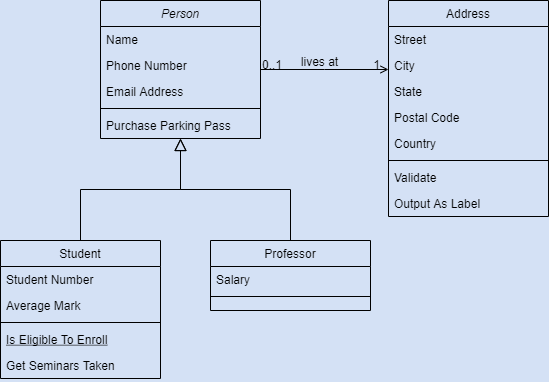

The diagram above was exported from draw.io. Its source (the exported page's mxGraphModel, read from the mxfile embedded in the PNG):
<mxGraphModel dx="1038" dy="617" grid="0" gridSize="10" guides="1" tooltips="1" connect="1" arrows="1" fold="1" page="1" pageScale="1" pageWidth="827" pageHeight="1169" background="#D4E1F5" math="0" shadow="0">
  <root>
    <mxCell id="WIyWlLk6GJQsqaUBKTNV-0" />
    <mxCell id="WIyWlLk6GJQsqaUBKTNV-1" parent="WIyWlLk6GJQsqaUBKTNV-0" />
    <mxCell id="zkfFHV4jXpPFQw0GAbJ--0" value="Person" style="swimlane;fontStyle=2;align=center;verticalAlign=top;childLayout=stackLayout;horizontal=1;startSize=26;horizontalStack=0;resizeParent=1;resizeLast=0;collapsible=1;marginBottom=0;rounded=0;shadow=0;strokeWidth=1;labelBackgroundColor=none;fillColor=none;" parent="WIyWlLk6GJQsqaUBKTNV-1" vertex="1">
      <mxGeometry x="220" y="120" width="160" height="138" as="geometry">
        <mxRectangle x="230" y="140" width="160" height="26" as="alternateBounds" />
      </mxGeometry>
    </mxCell>
    <mxCell id="zkfFHV4jXpPFQw0GAbJ--1" value="Name" style="text;align=left;verticalAlign=top;spacingLeft=4;spacingRight=4;overflow=hidden;rotatable=0;points=[[0,0.5],[1,0.5]];portConstraint=eastwest;labelBackgroundColor=none;" parent="zkfFHV4jXpPFQw0GAbJ--0" vertex="1">
      <mxGeometry y="26" width="160" height="26" as="geometry" />
    </mxCell>
    <mxCell id="zkfFHV4jXpPFQw0GAbJ--2" value="Phone Number" style="text;align=left;verticalAlign=top;spacingLeft=4;spacingRight=4;overflow=hidden;rotatable=0;points=[[0,0.5],[1,0.5]];portConstraint=eastwest;rounded=0;shadow=0;html=0;labelBackgroundColor=none;" parent="zkfFHV4jXpPFQw0GAbJ--0" vertex="1">
      <mxGeometry y="52" width="160" height="26" as="geometry" />
    </mxCell>
    <mxCell id="zkfFHV4jXpPFQw0GAbJ--3" value="Email Address" style="text;align=left;verticalAlign=top;spacingLeft=4;spacingRight=4;overflow=hidden;rotatable=0;points=[[0,0.5],[1,0.5]];portConstraint=eastwest;rounded=0;shadow=0;html=0;labelBackgroundColor=none;" parent="zkfFHV4jXpPFQw0GAbJ--0" vertex="1">
      <mxGeometry y="78" width="160" height="26" as="geometry" />
    </mxCell>
    <mxCell id="zkfFHV4jXpPFQw0GAbJ--4" value="" style="line;html=1;strokeWidth=1;align=left;verticalAlign=middle;spacingTop=-1;spacingLeft=3;spacingRight=3;rotatable=0;labelPosition=right;points=[];portConstraint=eastwest;labelBackgroundColor=none;" parent="zkfFHV4jXpPFQw0GAbJ--0" vertex="1">
      <mxGeometry y="104" width="160" height="8" as="geometry" />
    </mxCell>
    <mxCell id="zkfFHV4jXpPFQw0GAbJ--5" value="Purchase Parking Pass" style="text;align=left;verticalAlign=top;spacingLeft=4;spacingRight=4;overflow=hidden;rotatable=0;points=[[0,0.5],[1,0.5]];portConstraint=eastwest;labelBackgroundColor=none;" parent="zkfFHV4jXpPFQw0GAbJ--0" vertex="1">
      <mxGeometry y="112" width="160" height="26" as="geometry" />
    </mxCell>
    <mxCell id="zkfFHV4jXpPFQw0GAbJ--6" value="Student" style="swimlane;fontStyle=0;align=center;verticalAlign=top;childLayout=stackLayout;horizontal=1;startSize=26;horizontalStack=0;resizeParent=1;resizeLast=0;collapsible=1;marginBottom=0;rounded=0;shadow=0;strokeWidth=1;labelBackgroundColor=none;fillColor=none;" parent="WIyWlLk6GJQsqaUBKTNV-1" vertex="1">
      <mxGeometry x="120" y="360" width="160" height="138" as="geometry">
        <mxRectangle x="130" y="380" width="160" height="26" as="alternateBounds" />
      </mxGeometry>
    </mxCell>
    <mxCell id="zkfFHV4jXpPFQw0GAbJ--7" value="Student Number" style="text;align=left;verticalAlign=top;spacingLeft=4;spacingRight=4;overflow=hidden;rotatable=0;points=[[0,0.5],[1,0.5]];portConstraint=eastwest;labelBackgroundColor=none;" parent="zkfFHV4jXpPFQw0GAbJ--6" vertex="1">
      <mxGeometry y="26" width="160" height="26" as="geometry" />
    </mxCell>
    <mxCell id="zkfFHV4jXpPFQw0GAbJ--8" value="Average Mark" style="text;align=left;verticalAlign=top;spacingLeft=4;spacingRight=4;overflow=hidden;rotatable=0;points=[[0,0.5],[1,0.5]];portConstraint=eastwest;rounded=0;shadow=0;html=0;labelBackgroundColor=none;" parent="zkfFHV4jXpPFQw0GAbJ--6" vertex="1">
      <mxGeometry y="52" width="160" height="26" as="geometry" />
    </mxCell>
    <mxCell id="zkfFHV4jXpPFQw0GAbJ--9" value="" style="line;html=1;strokeWidth=1;align=left;verticalAlign=middle;spacingTop=-1;spacingLeft=3;spacingRight=3;rotatable=0;labelPosition=right;points=[];portConstraint=eastwest;labelBackgroundColor=none;" parent="zkfFHV4jXpPFQw0GAbJ--6" vertex="1">
      <mxGeometry y="78" width="160" height="8" as="geometry" />
    </mxCell>
    <mxCell id="zkfFHV4jXpPFQw0GAbJ--10" value="Is Eligible To Enroll" style="text;align=left;verticalAlign=top;spacingLeft=4;spacingRight=4;overflow=hidden;rotatable=0;points=[[0,0.5],[1,0.5]];portConstraint=eastwest;fontStyle=4;labelBackgroundColor=none;" parent="zkfFHV4jXpPFQw0GAbJ--6" vertex="1">
      <mxGeometry y="86" width="160" height="26" as="geometry" />
    </mxCell>
    <mxCell id="zkfFHV4jXpPFQw0GAbJ--11" value="Get Seminars Taken" style="text;align=left;verticalAlign=top;spacingLeft=4;spacingRight=4;overflow=hidden;rotatable=0;points=[[0,0.5],[1,0.5]];portConstraint=eastwest;labelBackgroundColor=none;" parent="zkfFHV4jXpPFQw0GAbJ--6" vertex="1">
      <mxGeometry y="112" width="160" height="26" as="geometry" />
    </mxCell>
    <mxCell id="zkfFHV4jXpPFQw0GAbJ--12" value="" style="endArrow=block;endSize=10;endFill=0;shadow=0;strokeWidth=1;rounded=0;edgeStyle=elbowEdgeStyle;elbow=vertical;labelBackgroundColor=none;" parent="WIyWlLk6GJQsqaUBKTNV-1" source="zkfFHV4jXpPFQw0GAbJ--6" target="zkfFHV4jXpPFQw0GAbJ--0" edge="1">
      <mxGeometry width="160" relative="1" as="geometry">
        <mxPoint x="200" y="203" as="sourcePoint" />
        <mxPoint x="200" y="203" as="targetPoint" />
      </mxGeometry>
    </mxCell>
    <mxCell id="zkfFHV4jXpPFQw0GAbJ--13" value="Professor" style="swimlane;fontStyle=0;align=center;verticalAlign=top;childLayout=stackLayout;horizontal=1;startSize=26;horizontalStack=0;resizeParent=1;resizeLast=0;collapsible=1;marginBottom=0;rounded=0;shadow=0;strokeWidth=1;labelBackgroundColor=none;fillColor=none;" parent="WIyWlLk6GJQsqaUBKTNV-1" vertex="1">
      <mxGeometry x="330" y="360" width="160" height="70" as="geometry">
        <mxRectangle x="340" y="380" width="170" height="26" as="alternateBounds" />
      </mxGeometry>
    </mxCell>
    <mxCell id="zkfFHV4jXpPFQw0GAbJ--14" value="Salary" style="text;align=left;verticalAlign=top;spacingLeft=4;spacingRight=4;overflow=hidden;rotatable=0;points=[[0,0.5],[1,0.5]];portConstraint=eastwest;labelBackgroundColor=none;" parent="zkfFHV4jXpPFQw0GAbJ--13" vertex="1">
      <mxGeometry y="26" width="160" height="26" as="geometry" />
    </mxCell>
    <mxCell id="zkfFHV4jXpPFQw0GAbJ--15" value="" style="line;html=1;strokeWidth=1;align=left;verticalAlign=middle;spacingTop=-1;spacingLeft=3;spacingRight=3;rotatable=0;labelPosition=right;points=[];portConstraint=eastwest;labelBackgroundColor=none;" parent="zkfFHV4jXpPFQw0GAbJ--13" vertex="1">
      <mxGeometry y="52" width="160" height="8" as="geometry" />
    </mxCell>
    <mxCell id="zkfFHV4jXpPFQw0GAbJ--16" value="" style="endArrow=block;endSize=10;endFill=0;shadow=0;strokeWidth=1;rounded=0;edgeStyle=elbowEdgeStyle;elbow=vertical;labelBackgroundColor=none;" parent="WIyWlLk6GJQsqaUBKTNV-1" source="zkfFHV4jXpPFQw0GAbJ--13" target="zkfFHV4jXpPFQw0GAbJ--0" edge="1">
      <mxGeometry width="160" relative="1" as="geometry">
        <mxPoint x="210" y="373" as="sourcePoint" />
        <mxPoint x="310" y="271" as="targetPoint" />
      </mxGeometry>
    </mxCell>
    <mxCell id="zkfFHV4jXpPFQw0GAbJ--17" value="Address" style="swimlane;fontStyle=0;align=center;verticalAlign=top;childLayout=stackLayout;horizontal=1;startSize=26;horizontalStack=0;resizeParent=1;resizeLast=0;collapsible=1;marginBottom=0;rounded=0;shadow=0;strokeWidth=1;labelBackgroundColor=none;fillColor=none;" parent="WIyWlLk6GJQsqaUBKTNV-1" vertex="1">
      <mxGeometry x="508" y="120" width="160" height="216" as="geometry">
        <mxRectangle x="550" y="140" width="160" height="26" as="alternateBounds" />
      </mxGeometry>
    </mxCell>
    <mxCell id="zkfFHV4jXpPFQw0GAbJ--18" value="Street" style="text;align=left;verticalAlign=top;spacingLeft=4;spacingRight=4;overflow=hidden;rotatable=0;points=[[0,0.5],[1,0.5]];portConstraint=eastwest;labelBackgroundColor=none;" parent="zkfFHV4jXpPFQw0GAbJ--17" vertex="1">
      <mxGeometry y="26" width="160" height="26" as="geometry" />
    </mxCell>
    <mxCell id="zkfFHV4jXpPFQw0GAbJ--19" value="City" style="text;align=left;verticalAlign=top;spacingLeft=4;spacingRight=4;overflow=hidden;rotatable=0;points=[[0,0.5],[1,0.5]];portConstraint=eastwest;rounded=0;shadow=0;html=0;labelBackgroundColor=none;" parent="zkfFHV4jXpPFQw0GAbJ--17" vertex="1">
      <mxGeometry y="52" width="160" height="26" as="geometry" />
    </mxCell>
    <mxCell id="zkfFHV4jXpPFQw0GAbJ--20" value="State" style="text;align=left;verticalAlign=top;spacingLeft=4;spacingRight=4;overflow=hidden;rotatable=0;points=[[0,0.5],[1,0.5]];portConstraint=eastwest;rounded=0;shadow=0;html=0;labelBackgroundColor=none;" parent="zkfFHV4jXpPFQw0GAbJ--17" vertex="1">
      <mxGeometry y="78" width="160" height="26" as="geometry" />
    </mxCell>
    <mxCell id="zkfFHV4jXpPFQw0GAbJ--21" value="Postal Code" style="text;align=left;verticalAlign=top;spacingLeft=4;spacingRight=4;overflow=hidden;rotatable=0;points=[[0,0.5],[1,0.5]];portConstraint=eastwest;rounded=0;shadow=0;html=0;labelBackgroundColor=none;" parent="zkfFHV4jXpPFQw0GAbJ--17" vertex="1">
      <mxGeometry y="104" width="160" height="26" as="geometry" />
    </mxCell>
    <mxCell id="zkfFHV4jXpPFQw0GAbJ--22" value="Country" style="text;align=left;verticalAlign=top;spacingLeft=4;spacingRight=4;overflow=hidden;rotatable=0;points=[[0,0.5],[1,0.5]];portConstraint=eastwest;rounded=0;shadow=0;html=0;labelBackgroundColor=none;" parent="zkfFHV4jXpPFQw0GAbJ--17" vertex="1">
      <mxGeometry y="130" width="160" height="26" as="geometry" />
    </mxCell>
    <mxCell id="zkfFHV4jXpPFQw0GAbJ--23" value="" style="line;html=1;strokeWidth=1;align=left;verticalAlign=middle;spacingTop=-1;spacingLeft=3;spacingRight=3;rotatable=0;labelPosition=right;points=[];portConstraint=eastwest;labelBackgroundColor=none;" parent="zkfFHV4jXpPFQw0GAbJ--17" vertex="1">
      <mxGeometry y="156" width="160" height="8" as="geometry" />
    </mxCell>
    <mxCell id="zkfFHV4jXpPFQw0GAbJ--24" value="Validate" style="text;align=left;verticalAlign=top;spacingLeft=4;spacingRight=4;overflow=hidden;rotatable=0;points=[[0,0.5],[1,0.5]];portConstraint=eastwest;labelBackgroundColor=none;" parent="zkfFHV4jXpPFQw0GAbJ--17" vertex="1">
      <mxGeometry y="164" width="160" height="26" as="geometry" />
    </mxCell>
    <mxCell id="zkfFHV4jXpPFQw0GAbJ--25" value="Output As Label" style="text;align=left;verticalAlign=top;spacingLeft=4;spacingRight=4;overflow=hidden;rotatable=0;points=[[0,0.5],[1,0.5]];portConstraint=eastwest;labelBackgroundColor=none;" parent="zkfFHV4jXpPFQw0GAbJ--17" vertex="1">
      <mxGeometry y="190" width="160" height="26" as="geometry" />
    </mxCell>
    <mxCell id="zkfFHV4jXpPFQw0GAbJ--26" value="" style="endArrow=open;shadow=0;strokeWidth=1;rounded=0;endFill=1;edgeStyle=elbowEdgeStyle;elbow=vertical;labelBackgroundColor=none;" parent="WIyWlLk6GJQsqaUBKTNV-1" source="zkfFHV4jXpPFQw0GAbJ--0" target="zkfFHV4jXpPFQw0GAbJ--17" edge="1">
      <mxGeometry x="0.5" y="41" relative="1" as="geometry">
        <mxPoint x="380" y="192" as="sourcePoint" />
        <mxPoint x="540" y="192" as="targetPoint" />
        <mxPoint x="-40" y="32" as="offset" />
      </mxGeometry>
    </mxCell>
    <mxCell id="zkfFHV4jXpPFQw0GAbJ--27" value="0..1" style="resizable=0;align=left;verticalAlign=bottom;labelBackgroundColor=none;fontSize=12;" parent="zkfFHV4jXpPFQw0GAbJ--26" connectable="0" vertex="1">
      <mxGeometry x="-1" relative="1" as="geometry">
        <mxPoint y="4" as="offset" />
      </mxGeometry>
    </mxCell>
    <mxCell id="zkfFHV4jXpPFQw0GAbJ--28" value="1" style="resizable=0;align=right;verticalAlign=bottom;labelBackgroundColor=none;fontSize=12;" parent="zkfFHV4jXpPFQw0GAbJ--26" connectable="0" vertex="1">
      <mxGeometry x="1" relative="1" as="geometry">
        <mxPoint x="-7" y="4" as="offset" />
      </mxGeometry>
    </mxCell>
    <mxCell id="zkfFHV4jXpPFQw0GAbJ--29" value="lives at" style="text;html=1;resizable=0;points=[];;align=center;verticalAlign=middle;labelBackgroundColor=none;rounded=0;shadow=0;strokeWidth=1;fontSize=12;" parent="zkfFHV4jXpPFQw0GAbJ--26" vertex="1" connectable="0">
      <mxGeometry x="0.5" y="49" relative="1" as="geometry">
        <mxPoint x="-38" y="40" as="offset" />
      </mxGeometry>
    </mxCell>
  </root>
</mxGraphModel>